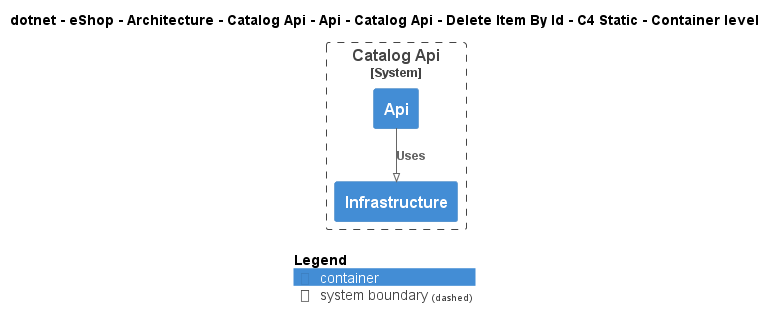

The diagram above was rendered by PlantUML. Its source (embedded in the PNG):
@startuml
!pragma layout smetana
!include ..\..\..\..\..\..\..\..\..\..\..\.c4s\C4_Container.puml

AddElementTag("c4interflow:lifecycle:new", $bgColor=green, $fontColor=#ffffff, $borderColor=green, $shadowing="False")
AddElementTag("c4interflow:lifecycle:changed", $bgColor=orange, $fontColor=#ffffff, $borderColor=orange, $shadowing="False")
AddElementTag("c4interflow:lifecycle:removed", $bgColor=red, $fontColor=#ffffff, $borderColor=red, $shadowing="False")

AddRelTag("c4interflow:lifecycle:new", $textColor=green, $lineColor=green)
AddRelTag("c4interflow:lifecycle:changed", $textColor=orange, $lineColor=orange)
AddRelTag("c4interflow:lifecycle:removed", $textColor=red, $lineColor=red)

SHOW_PERSON_PORTRAIT()
LAYOUT_TOP_DOWN()

skinparam linetype polyline

title dotnet - eShop - Architecture - Catalog Api - Api - Catalog Api - Delete Item By Id - C4 Static - Container level


System_Boundary(dotnet.eShop.Architecture.SoftwareSystems.CatalogApi, "Catalog Api") {
    Container(dotnet.eShop.Architecture.SoftwareSystems.CatalogApi.Containers.Api, "Api", "", "")
    Container(dotnet.eShop.Architecture.SoftwareSystems.CatalogApi.Containers.Infrastructure, "Infrastructure", "", "")
}

Rel(dotnet.eShop.Architecture.SoftwareSystems.CatalogApi.Containers.Api, dotnet.eShop.Architecture.SoftwareSystems.CatalogApi.Containers.Infrastructure, "Uses")


SHOW_LEGEND()
@enduml